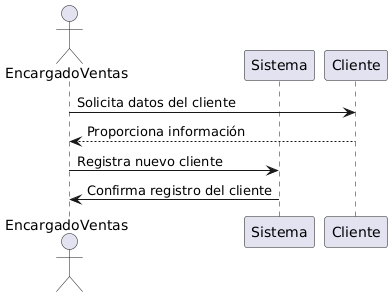

The diagram above was rendered by PlantUML. Its source (embedded in the PNG):
@startuml
actor EncargadoVentas as EV
participant Sistema
participant Cliente

EV -> Cliente: Solicita datos del cliente
Cliente --> EV: Proporciona información
EV -> Sistema: Registra nuevo cliente
Sistema -> EV: Confirma registro del cliente
@enduml